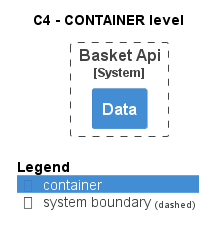

The diagram above was rendered by PlantUML. Its source (embedded in the PNG):
@startuml
!pragma layout smetana
!include ..\..\..\..\.c4s\C4_Container.puml

AddElementTag("state:new", $bgColor=green, $fontColor=#ffffff, $borderColor=green, $shadowing="False")
AddElementTag("state:changed", $bgColor=orange, $fontColor=#ffffff, $borderColor=orange, $shadowing="False")
AddElementTag("state:removed", $bgColor=red, $fontColor=#ffffff, $borderColor=red, $shadowing="False")

AddRelTag("state:new", $textColor=green, $lineColor=green)
AddRelTag("state:changed", $textColor=orange, $lineColor=orange)
AddRelTag("state:removed", $textColor=red, $lineColor=red)

SHOW_PERSON_PORTRAIT()
LAYOUT_TOP_DOWN()

skinparam linetype polyline

title C4 - CONTAINER level


System_Boundary(dotnet.eShop.Architecture.SoftwareSystems.BasketApi, "Basket Api") {
    Container(dotnet.eShop.Architecture.SoftwareSystems.BasketApi.Containers.Data, "Data", "", "")
}




SHOW_LEGEND()
@enduml